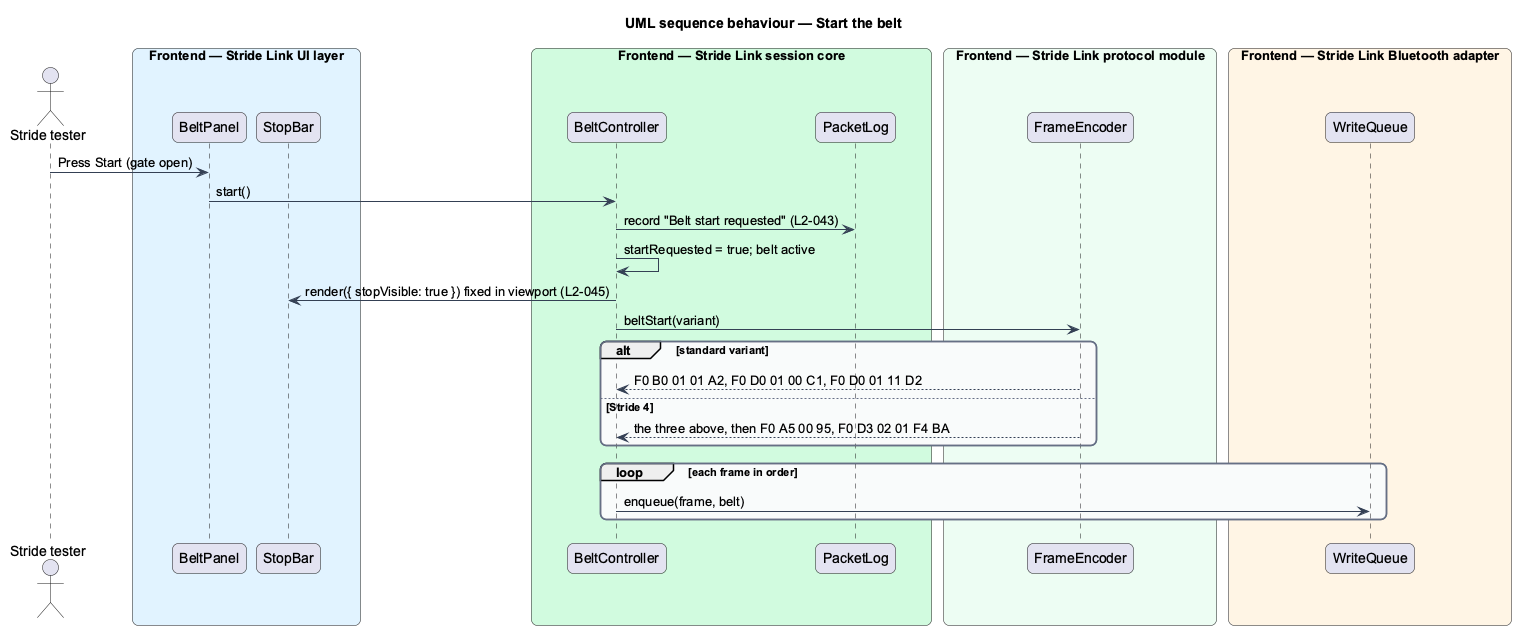

The diagram above was rendered by PlantUML. Its source (embedded in the PNG):
@startuml
title UML sequence behaviour — Start the belt
skinparam backgroundColor #FFFFFF
skinparam shadowing false
skinparam roundcorner 12
skinparam defaultFontName Arial
skinparam ArrowColor #344054
skinparam rectangle {
  BorderColor #344054
  FontColor #101828
}
skinparam package {
  BorderColor #667085
  FontColor #101828
  BackgroundColor #F9FAFB
}
actor "Stride tester" as actor
box "Frontend — Stride Link UI layer" #E0F2FE
  participant "BeltPanel" as panel
  participant "StopBar" as stop
end box
box "Frontend — Stride Link session core" #D1FADF
  participant "BeltController" as belt
  participant "PacketLog" as log
end box
box "Frontend — Stride Link protocol module" #ECFDF3
  participant "FrameEncoder" as enc
end box
box "Frontend — Stride Link Bluetooth adapter" #FFF4E5
  participant "WriteQueue" as queue
end box
actor -> panel : Press Start (gate open)
panel -> belt : start()
belt -> log : record "Belt start requested" (L2-043)
belt -> belt : startRequested = true; belt active
belt -> stop : render({ stopVisible: true }) fixed in viewport (L2-045)
belt -> enc : beltStart(variant)
alt standard variant
  enc --> belt : F0 B0 01 01 A2, F0 D0 01 00 C1, F0 D0 01 11 D2
else Stride 4
  enc --> belt : the three above, then F0 A5 00 95, F0 D3 02 01 F4 BA
end
loop each frame in order
  belt -> queue : enqueue(frame, belt)
end
@enduml